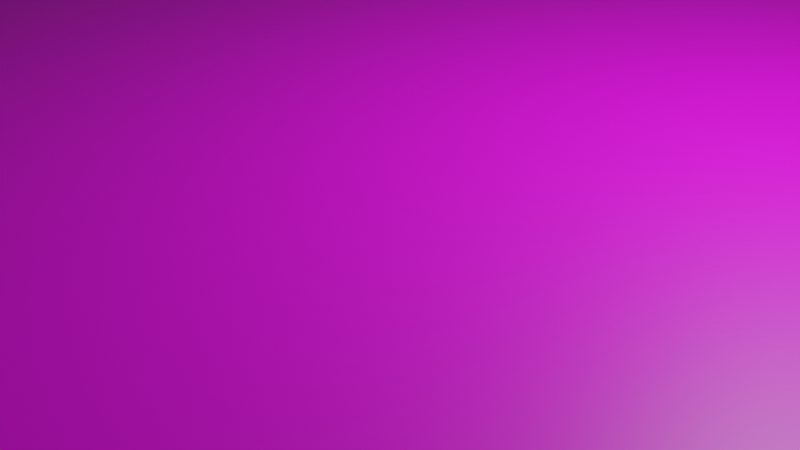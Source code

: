 # Source: CrashedSmartphone01.blend  (saved by Blender 3.6.13; exported with 4.5.12 LTS)
import bpy
from mathutils import Matrix  # noqa: F401  (used for matrix-valued properties, if any)

bpy.ops.wm.read_factory_settings(use_empty=True)
scene = bpy.context.scene
scene.name = 'Scene'

# ---- collections
col_collection = bpy.data.collections.new('Collection'); scene.collection.children.link(col_collection)

# ---- images (referenced by path relative to the original .blend; pixels are not part of the script)
import os
ASSET_DIR = os.environ.get("B2B_ASSET_DIR", "")  # directory of the original .blend (textures are referenced by path, not embedded)
HERE = os.path.dirname(os.path.abspath(__file__))  # packed textures are extracted next to this script under _unpacked/

def load_image(name, relpath, width, height, colorspace="sRGB"):
    """Load a texture the original file referenced (path relative to the .blend, or extracted next to this script)."""
    p = next((c for c in (os.path.join(HERE, relpath), os.path.join(ASSET_DIR, relpath)) if relpath and os.path.exists(c)), "")
    if p:
        img = bpy.data.images.load(p, check_existing=True)
        img.name = name
    else:  # same state as the original file: an image datablock whose file is absent (Cycles renders it pink)
        img = bpy.data.images.new(name, width, height)
        img.source = "FILE"
        img.filepath = "//" + (relpath or name)
    img.colorspace_settings.name = colorspace
    return img
img_crashedphone01_png = load_image('CrashedPhone01.png', 'CrashedPhone01.png', 1024, 1024, 'sRGB')

# ---- materials (node trees are filled in below, after node groups)
mat_nonscreen = bpy.data.materials.new('NonScreen')
mat_nonscreen.alpha_threshold = 0.0
mat_nonscreen.use_transparent_shadow = False
mat_nonscreen.roughness = 0.5
mat_nonscreen.line_color = (0.0, 0.0, 0.0, 1.0)
mat_screen = bpy.data.materials.new('Screen')
mat_screen.use_transparent_shadow = False

# ---- material node trees
mat_nonscreen.use_nodes = True; mat_nonscreen.node_tree.nodes.clear()
_N = mat_nonscreen.node_tree.nodes; _L = mat_nonscreen.node_tree.links
n0 = _N.new('ShaderNodeOutputMaterial'); n0.name = 'Material Output'; n0.location = (300, 300)
n1 = _N.new('ShaderNodeBsdfPrincipled'); n1.name = 'Principled BSDF'; n1.location = (10, 300)
n1.distribution = 'GGX'
n1.subsurface_method = 'RANDOM_WALK_SKIN'
n1.inputs[0].default_value = (0.0, 0.0, 0.0, 1.0)
n1.inputs[1].default_value = 0.7
n1.inputs[3].default_value = 1.45
n1.inputs[27].default_value = (0.0, 0.0, 0.0, 1.0)
n1.inputs[28].default_value = 1.0
_L.new(n1.outputs[0], n0.inputs[0])
n0.is_active_output = True
mat_screen.use_nodes = True; mat_screen.node_tree.nodes.clear()
_N = mat_screen.node_tree.nodes; _L = mat_screen.node_tree.links
n0 = _N.new('ShaderNodeBsdfPrincipled'); n0.name = 'Principled BSDF'; n0.location = (10, 300)
n0.distribution = 'GGX'
n0.subsurface_method = 'RANDOM_WALK_SKIN'
n0.inputs[3].default_value = 1.45
n0.inputs[27].default_value = (0.0, 0.0, 0.0, 1.0)
n0.inputs[28].default_value = 1.0
n1 = _N.new('ShaderNodeOutputMaterial'); n1.name = 'Material Output'; n1.location = (300, 300)
n2 = _N.new('ShaderNodeTexImage'); n2.name = 'Image Texture'; n2.location = (-280, 280)
n2.image = img_crashedphone01_png
_L.new(n0.outputs[0], n1.inputs[0])
_L.new(n2.outputs[0], n0.inputs[0])
n1.is_active_output = True

# ---- world
world_world = bpy.data.worlds.new('World'); scene.world = world_world
world_world.use_nodes = True; world_world.node_tree.nodes.clear()
_N = world_world.node_tree.nodes; _L = world_world.node_tree.links
n0 = _N.new('ShaderNodeOutputWorld'); n0.name = 'World Output'; n0.location = (300, 300)
n1 = _N.new('ShaderNodeBackground'); n1.name = 'Background'; n1.location = (10, 300)
n1.inputs[0].default_value = (0.05088, 0.05088, 0.05088, 1.0)
_L.new(n1.outputs[0], n0.inputs[0])
n0.is_active_output = True
world_world.color = (0.05088, 0.05088, 0.05088)
world_world.use_sun_shadow = False
world_world.sun_shadow_jitter_overblur = 0.0

# ---- cameras
cam_camera = bpy.data.cameras.new('Camera')
cam_camera.clip_end = 100.0
cam_camera.ortho_scale = 7.314

# ---- lights
light_light = bpy.data.lights.new('Light', 'POINT')
light_light.transmission_factor = 0.0
light_light.energy = 1000.0
light_light.shadow_soft_size = 0.1
light_light.shadow_maximum_resolution = 0.006
light_light.use_absolute_resolution = True

# ---- meshes
me_smartphone = bpy.data.meshes.new('Smartphone')
me_smartphone.from_pydata([(8.977, -6.0, 1.0), (10.0, -4.977, 1.0), (9.058, -5.997, 1.0), (9.137, -5.987, 1.0), (9.216, -5.972, 1.0), (9.293, -5.95, 1.0), (9.369, -5.922, 1.0), (9.442, -5.889, 1.0), (9.512, -5.849, 1.0), (9.578, -5.805, 1.0), (9.641, -5.755, 1.0), (9.7, -5.7, 1.0), (9.755, -5.641, 1.0), (9.805, -5.578, 1.0), (9.849, -5.512, 1.0), (9.889, -5.442, 1.0), (9.922, -5.369, 1.0), (9.95, -5.293, 1.0), (9.972, -5.216, 1.0), (9.987, -5.137, 1.0), (9.997, -5.058, 1.0), (10.0, -4.977, -1.0), (8.977, -6.0, -1.0), (9.997, -5.058, -1.0), (9.987, -5.137, -1.0), (9.972, -5.216, -1.0), (9.95, -5.293, -1.0), (9.922, -5.369, -1.0), (9.889, -5.442, -1.0), (9.849, -5.512, -1.0), (9.805, -5.578, -1.0), (9.755, -5.641, -1.0), (9.7, -5.7, -1.0), (9.641, -5.755, -1.0), (9.578, -5.805, -1.0), (9.512, -5.849, -1.0), (9.442, -5.889, -1.0), (9.369, -5.922, -1.0), (9.293, -5.95, -1.0), (9.216, -5.972, -1.0), (9.137, -5.987, -1.0), (9.058, -5.997, -1.0), (10.0, 5.012, 1.0), (9.012, 6.0, 1.0), (9.997, 5.09, 1.0), (9.988, 5.167, 1.0), (9.973, 5.243, 1.0), (9.952, 5.317, 1.0), (9.925, 5.39, 1.0), (9.892, 5.461, 1.0), (9.854, 5.528, 1.0), (9.811, 5.593, 1.0), (9.763, 5.654, 1.0), (9.711, 5.711, 1.0), (9.654, 5.763, 1.0), (9.593, 5.811, 1.0), (9.528, 5.854, 1.0), (9.461, 5.892, 1.0), (9.39, 5.925, 1.0), (9.317, 5.952, 1.0), (9.243, 5.973, 1.0), (9.167, 5.988, 1.0), (9.09, 5.997, 1.0), (9.012, 6.0, -1.0), (10.0, 5.012, -1.0), (9.09, 5.997, -1.0), (9.167, 5.988, -1.0), (9.243, 5.973, -1.0), (9.317, 5.952, -1.0), (9.39, 5.925, -1.0), (9.461, 5.892, -1.0), (9.528, 5.854, -1.0), (9.593, 5.811, -1.0), (9.654, 5.763, -1.0), (9.711, 5.711, -1.0), (9.763, 5.654, -1.0), (9.811, 5.593, -1.0), (9.854, 5.528, -1.0), (9.892, 5.461, -1.0), (9.925, 5.39, -1.0), (9.952, 5.317, -1.0), (9.973, 5.243, -1.0), (9.988, 5.167, -1.0), (9.997, 5.09, -1.0), (-10.0, -4.674, 1.0), (-8.674, -6.0, 1.0), (-9.996, -4.778, 1.0), (-9.984, -4.882, 1.0), (-9.963, -4.984, 1.0), (-9.935, -5.084, 1.0), (-9.899, -5.182, 1.0), (-9.856, -5.276, 1.0), (-9.805, -5.367, 1.0), (-9.747, -5.454, 1.0), (-9.682, -5.535, 1.0), (-9.612, -5.612, 1.0), (-9.535, -5.682, 1.0), (-9.454, -5.747, 1.0), (-9.367, -5.805, 1.0), (-9.276, -5.856, 1.0), (-9.182, -5.899, 1.0), (-9.084, -5.935, 1.0), (-8.984, -5.963, 1.0), (-8.882, -5.984, 1.0), (-8.778, -5.996, 1.0), (-8.674, -6.0, -1.0), (-10.0, -4.674, -1.0), (-8.778, -5.996, -1.0), (-8.882, -5.984, -1.0), (-8.984, -5.963, -1.0), (-9.084, -5.935, -1.0), (-9.182, -5.899, -1.0), (-9.276, -5.856, -1.0), (-9.367, -5.805, -1.0), (-9.454, -5.747, -1.0), (-9.535, -5.682, -1.0), (-9.612, -5.612, -1.0), (-9.682, -5.535, -1.0), (-9.747, -5.454, -1.0), (-9.805, -5.367, -1.0), (-9.856, -5.276, -1.0), (-9.899, -5.182, -1.0), (-9.935, -5.084, -1.0), (-9.963, -4.984, -1.0), (-9.984, -4.882, -1.0), (-9.996, -4.778, -1.0), (-8.503, 6.0, 1.0), (-10.0, 4.503, 1.0), (-8.62, 5.995, 1.0), (-8.737, 5.982, 1.0), (-8.852, 5.959, 1.0), (-8.965, 5.927, 1.0), (-9.076, 5.886, 1.0), (-9.182, 5.837, 1.0), (-9.285, 5.779, 1.0), (-9.383, 5.714, 1.0), (-9.475, 5.641, 1.0), (-9.561, 5.561, 1.0), (-9.641, 5.475, 1.0), (-9.714, 5.383, 1.0), (-9.779, 5.285, 1.0), (-9.837, 5.182, 1.0), (-9.886, 5.076, 1.0), (-9.927, 4.965, 1.0), (-9.959, 4.852, 1.0), (-9.982, 4.737, 1.0), (-9.995, 4.62, 1.0), (-10.0, 4.503, -1.0), (-8.503, 6.0, -1.0), (-9.995, 4.62, -1.0), (-9.982, 4.737, -1.0), (-9.959, 4.852, -1.0), (-9.927, 4.965, -1.0), (-9.886, 5.076, -1.0), (-9.837, 5.182, -1.0), (-9.779, 5.285, -1.0), (-9.714, 5.383, -1.0), (-9.641, 5.475, -1.0), (-9.561, 5.561, -1.0), (-9.475, 5.641, -1.0), (-9.383, 5.714, -1.0), (-9.285, 5.779, -1.0), (-9.182, 5.837, -1.0), (-9.076, 5.886, -1.0), (-8.965, 5.927, -1.0), (-8.852, 5.959, -1.0), (-8.737, 5.982, -1.0), (-8.62, 5.995, -1.0)], [], [(106, 84, 127, 147), (147, 149, 150, 151, 152, 153, 154, 155, 156, 157, 158, 159, 160, 161, 162, 163, 164, 165, 166, 167, 148, 63, 65, 66, 67, 68, 69, 70, 71, 72, 73, 74, 75, 76, 77, 78, 79, 80, 81, 82, 83, 64, 21, 23, 24, 25, 26, 27, 28, 29, 30, 31, 32, 33, 34, 35, 36, 37, 38, 39, 40, 41, 22, 105, 107, 108, 109, 110, 111, 112, 113, 114, 115, 116, 117, 118, 119, 120, 121, 122, 123, 124, 125, 106), (0, 22, 41, 2), (2, 41, 40, 3), (3, 40, 39, 4), (4, 39, 38, 5), (5, 38, 37, 6), (6, 37, 36, 7), (7, 36, 35, 8), (8, 35, 34, 9), (9, 34, 33, 10), (10, 33, 32, 11), (11, 32, 31, 12), (12, 31, 30, 13), (13, 30, 29, 14), (14, 29, 28, 15), (15, 28, 27, 16), (16, 27, 26, 17), (17, 26, 25, 18), (18, 25, 24, 19), (19, 24, 23, 20), (20, 23, 21, 1), (42, 44, 45, 46, 47, 48, 49, 50, 51, 52, 53, 54, 55, 56, 57, 58, 59, 60, 61, 62, 43, 126, 128, 129, 130, 131, 132, 133, 134, 135, 136, 137, 138, 139, 140, 141, 142, 143, 144, 145, 146, 127, 84, 86, 87, 88, 89, 90, 91, 92, 93, 94, 95, 96, 97, 98, 99, 100, 101, 102, 103, 104, 85, 0, 2, 3, 4, 5, 6, 7, 8, 9, 10, 11, 12, 13, 14, 15, 16, 17, 18, 19, 20, 1), (42, 64, 83, 44), (44, 83, 82, 45), (45, 82, 81, 46), (46, 81, 80, 47), (47, 80, 79, 48), (48, 79, 78, 49), (49, 78, 77, 50), (50, 77, 76, 51), (51, 76, 75, 52), (52, 75, 74, 53), (53, 74, 73, 54), (54, 73, 72, 55), (55, 72, 71, 56), (56, 71, 70, 57), (57, 70, 69, 58), (58, 69, 68, 59), (59, 68, 67, 60), (60, 67, 66, 61), (61, 66, 65, 62), (62, 65, 63, 43), (64, 42, 1, 21), (105, 85, 104, 107), (107, 104, 103, 108), (108, 103, 102, 109), (109, 102, 101, 110), (110, 101, 100, 111), (111, 100, 99, 112), (112, 99, 98, 113), (113, 98, 97, 114), (114, 97, 96, 115), (115, 96, 95, 116), (116, 95, 94, 117), (117, 94, 93, 118), (118, 93, 92, 119), (119, 92, 91, 120), (120, 91, 90, 121), (121, 90, 89, 122), (122, 89, 88, 123), (123, 88, 87, 124), (124, 87, 86, 125), (125, 86, 84, 106), (22, 0, 85, 105), (126, 148, 167, 128), (128, 167, 166, 129), (129, 166, 165, 130), (130, 165, 164, 131), (131, 164, 163, 132), (132, 163, 162, 133), (133, 162, 161, 134), (134, 161, 160, 135), (135, 160, 159, 136), (136, 159, 158, 137), (137, 158, 157, 138), (138, 157, 156, 139), (139, 156, 155, 140), (140, 155, 154, 141), (141, 154, 153, 142), (142, 153, 152, 143), (143, 152, 151, 144), (144, 151, 150, 145), (145, 150, 149, 146), (146, 149, 147, 127), (148, 126, 43, 63)])
me_smartphone.polygons.foreach_set('material_index', [0, 0, 0, 0, 0, 0, 0, 0, 0, 0, 0, 0, 0, 0, 0, 0, 0, 0, 0, 0, 0, 0, 1, 0, 0, 0, 0, 0, 0, 0, 0, 0, 0, 0, 0, 0, 0, 0, 0, 0, 0, 0, 0, 0, 0, 0, 0, 0, 0, 0, 0, 0, 0, 0, 0, 0, 0, 0, 0, 0, 0, 0, 0, 0, 0, 0, 0, 0, 0, 0, 0, 0, 0, 0, 0, 0, 0, 0, 0, 0, 0, 0, 0, 0, 0, 0])
_uv = me_smartphone.uv_layers.new(name='UVMap')
_uv.uv.foreach_set('vector', [0.375, 0.02761, 0.625, 0.02761, 0.625, 0.2188, 0.375, 0.2188, 0.125, 0.5312, 0.1251, 0.5287, 0.1252, 0.5263, 0.1255, 0.5239, 0.1259, 0.5216, 0.1264, 0.5193, 0.127, 0.517, 0.1278, 0.5149, 0.1286, 0.5129, 0.1295, 0.5109, 0.1305, 0.5091, 0.1316, 0.5075, 0.1327, 0.506, 0.1339, 0.5046, 0.1352, 0.5034, 0.1366, 0.5024, 0.1379, 0.5015, 0.1393, 0.5009, 0.1408, 0.5004, 0.1422, 0.5001, 0.1437, 0.5, 0.3627, 0.5, 0.3636, 0.5001, 0.3646, 0.5003, 0.3655, 0.5006, 0.3665, 0.501, 0.3674, 0.5016, 0.3683, 0.5022, 0.3691, 0.503, 0.3699, 0.5039, 0.3707, 0.5049, 0.3714, 0.506, 0.372, 0.5072, 0.3726, 0.5085, 0.3732, 0.5098, 0.3737, 0.5112, 0.3741, 0.5127, 0.3744, 0.5142, 0.3747, 0.5158, 0.3748, 0.5174, 0.375, 0.519, 0.375, 0.5206, 0.375, 0.7287, 0.375, 0.7304, 0.3748, 0.732, 0.3746, 0.7337, 0.3744, 0.7353, 0.374, 0.7368, 0.3736, 0.7384, 0.3731, 0.7398, 0.3726, 0.7412, 0.3719, 0.7425, 0.3713, 0.7438, 0.3705, 0.7449, 0.3697, 0.7459, 0.3689, 0.7469, 0.368, 0.7477, 0.3671, 0.7484, 0.3662, 0.749, 0.3652, 0.7494, 0.3642, 0.7497, 0.3632, 0.7499, 0.3622, 0.75, 0.1416, 0.75, 0.1403, 0.7499, 0.139, 0.7497, 0.1377, 0.7492, 0.1364, 0.7486, 0.1352, 0.7479, 0.134, 0.747, 0.1329, 0.7459, 0.1318, 0.7447, 0.1308, 0.7434, 0.1299, 0.7419, 0.129, 0.7403, 0.1282, 0.7386, 0.1274, 0.7368, 0.1268, 0.7349, 0.1263, 0.733, 0.1258, 0.7309, 0.1255, 0.7288, 0.1252, 0.7267, 0.1251, 0.7246, 0.125, 0.7224, 0.625, 0.7628, 0.375, 0.7628, 0.375, 0.7618, 0.625, 0.7618, 0.625, 0.7618, 0.375, 0.7618, 0.375, 0.7608, 0.625, 0.7608, 0.625, 0.7608, 0.375, 0.7608, 0.375, 0.7598, 0.625, 0.7598, 0.625, 0.7598, 0.375, 0.7598, 0.375, 0.7588, 0.625, 0.7588, 0.625, 0.7588, 0.375, 0.7588, 0.375, 0.7579, 0.625, 0.7579, 0.625, 0.7579, 0.375, 0.7579, 0.375, 0.757, 0.625, 0.757, 0.625, 0.757, 0.375, 0.757, 0.375, 0.7561, 0.625, 0.7561, 0.625, 0.7561, 0.375, 0.7561, 0.375, 0.7553, 0.625, 0.7553, 0.625, 0.7553, 0.375, 0.7553, 0.375, 0.7545, 0.625, 0.7545, 0.625, 0.7545, 0.375, 0.7545, 0.375, 0.75, 0.625, 0.75, 0.625, 0.75, 0.375, 0.75, 0.375, 0.7425, 0.625, 0.7425, 0.625, 0.7425, 0.375, 0.7425, 0.375, 0.7412, 0.625, 0.7412, 0.625, 0.7412, 0.375, 0.7412, 0.375, 0.7398, 0.625, 0.7398, 0.625, 0.7398, 0.375, 0.7398, 0.375, 0.7384, 0.625, 0.7384, 0.625, 0.7384, 0.375, 0.7384, 0.375, 0.7368, 0.625, 0.7368, 0.625, 0.7368, 0.375, 0.7368, 0.375, 0.7353, 0.625, 0.7353, 0.625, 0.7353, 0.375, 0.7353, 0.375, 0.7337, 0.625, 0.7337, 0.625, 0.7337, 0.375, 0.7337, 0.375, 0.732, 0.625, 0.732, 0.625, 0.732, 0.375, 0.732, 0.375, 0.7304, 0.625, 0.7304, 0.625, 0.7304, 0.375, 0.7304, 0.375, 0.7287, 0.625, 0.7287, 0.9117, 0.00173, 0.918, 0.001882, 0.9244, 0.002339, 0.9306, 0.003095, 0.9367, 0.004149, 0.9427, 0.005492, 0.9485, 0.007116, 0.9541, 0.009012, 0.9594, 0.01117, 0.9644, 0.01357, 0.969, 0.0162, 0.9734, 0.01905, 0.9773, 0.0221, 0.9808, 0.02533, 0.984, 0.02871, 0.9866, 0.03223, 0.9888, 0.03587, 0.9906, 0.03961, 0.9918, 0.04341, 0.9926, 0.04727, 0.9928, 0.05114, 0.9928, 0.9273, 0.9924, 0.9332, 0.9913, 0.939, 0.9894, 0.9448, 0.9868, 0.9504, 0.9834, 0.9559, 0.9794, 0.9613, 0.9747, 0.9664, 0.9693, 0.9713, 0.9633, 0.9759, 0.9568, 0.9802, 0.9497, 0.9842, 0.9421, 0.9879, 0.9341, 0.9911, 0.9257, 0.994, 0.9169, 0.9965, 0.9078, 0.9985, 0.8985, 1.0, 0.8891, 1.001, 0.8795, 1.002, 0.8698, 1.002, 0.1161, 1.002, 0.1075, 1.002, 0.09903, 1.001, 0.09065, 1.0, 0.08242, 0.9989, 0.0744, 0.9971, 0.06664, 0.9949, 0.05918, 0.9924, 0.05207, 0.9895, 0.04536, 0.9863, 0.03908, 0.9828, 0.03328, 0.9789, 0.02799, 0.9748, 0.02324, 0.9705, 0.01906, 0.966, 0.01548, 0.9612, 0.01252, 0.9564, 0.0102, 0.9514, 0.008536, 0.9462, 0.007531, 0.9411, 0.007195, 0.9359, 0.007195, 0.05289, 0.007454, 0.04888, 0.00823, 0.04489, 0.009516, 0.04095, 0.01131, 0.03708, 0.01359, 0.03331, 0.01635, 0.02966, 0.01957, 0.02616, 0.02324, 0.02282, 0.02732, 0.01966, 0.0318, 0.01671, 0.03664, 0.01399, 0.04182, 0.0115, 0.04731, 0.009269, 0.05306, 0.007306, 0.05905, 0.005624, 0.06524, 0.004234, 0.07159, 0.003144, 0.07806, 0.00236, 0.08461, 0.001888, 0.0912, 0.00173, 0.625, 0.5206, 0.375, 0.5206, 0.375, 0.519, 0.625, 0.519, 0.625, 0.519, 0.375, 0.519, 0.375, 0.5174, 0.625, 0.5174, 0.625, 0.5174, 0.375, 0.5174, 0.375, 0.5158, 0.625, 0.5158, 0.625, 0.5158, 0.375, 0.5158, 0.375, 0.5142, 0.625, 0.5142, 0.625, 0.5142, 0.375, 0.5142, 0.375, 0.5127, 0.625, 0.5127, 0.625, 0.5127, 0.375, 0.5127, 0.375, 0.5112, 0.625, 0.5112, 0.625, 0.5112, 0.375, 0.5112, 0.375, 0.5098, 0.625, 0.5098, 0.625, 0.5098, 0.375, 0.5098, 0.375, 0.5085, 0.625, 0.5085, 0.625, 0.5085, 0.375, 0.5085, 0.375, 0.5072, 0.625, 0.5072, 0.625, 0.5072, 0.375, 0.5072, 0.375, 0.5, 0.625, 0.5, 0.625, 0.5, 0.375, 0.5, 0.375, 0.4957, 0.625, 0.4957, 0.625, 0.4957, 0.375, 0.4957, 0.375, 0.4949, 0.625, 0.4949, 0.625, 0.4949, 0.375, 0.4949, 0.375, 0.4941, 0.625, 0.4941, 0.625, 0.4941, 0.375, 0.4941, 0.375, 0.4933, 0.625, 0.4933, 0.625, 0.4933, 0.375, 0.4933, 0.375, 0.4924, 0.625, 0.4924, 0.625, 0.4924, 0.375, 0.4924, 0.375, 0.4915, 0.625, 0.4915, 0.625, 0.4915, 0.375, 0.4915, 0.375, 0.4905, 0.625, 0.4905, 0.625, 0.4905, 0.375, 0.4905, 0.375, 0.4896, 0.625, 0.4896, 0.625, 0.4896, 0.375, 0.4896, 0.375, 0.4886, 0.625, 0.4886, 0.625, 0.4886, 0.375, 0.4886, 0.375, 0.4877, 0.625, 0.4877, 0.375, 0.5206, 0.625, 0.5206, 0.625, 0.7287, 0.375, 0.7287, 0.375, 0.9834, 0.625, 0.9834, 0.625, 0.9847, 0.375, 0.9847, 0.375, 0.9847, 0.625, 0.9847, 0.625, 0.986, 0.375, 0.986, 0.375, 0.986, 0.625, 0.986, 0.625, 0.9873, 0.375, 0.9873, 0.375, 0.9873, 0.625, 0.9873, 0.625, 0.9886, 0.375, 0.9886, 0.375, 0.9886, 0.625, 0.9886, 0.625, 0.9898, 0.375, 0.9898, 0.375, 0.9898, 0.625, 0.9898, 0.625, 0.991, 0.375, 0.991, 0.375, 0.991, 0.625, 0.991, 0.625, 0.9921, 0.375, 0.9921, 0.375, 0.9921, 0.625, 0.9921, 0.625, 0.9932, 0.375, 0.9932, 0.375, 0.9932, 0.625, 0.9932, 0.625, 0.9942, 0.375, 0.9942, 0.375, 0.9942, 0.625, 0.9942, 0.625, 1.0, 0.375, 1.0, 0.375, 0.0, 0.625, 0.0, 0.625, 0.00968, 0.375, 0.00968, 0.375, 0.00968, 0.625, 0.00968, 0.625, 0.01138, 0.375, 0.01138, 0.375, 0.01138, 0.625, 0.01138, 0.625, 0.01319, 0.375, 0.01319, 0.375, 0.01319, 0.625, 0.01319, 0.625, 0.01508, 0.375, 0.01508, 0.375, 0.01508, 0.625, 0.01508, 0.625, 0.01705, 0.375, 0.01705, 0.375, 0.01705, 0.625, 0.01705, 0.625, 0.01908, 0.375, 0.01908, 0.375, 0.01908, 0.625, 0.01908, 0.625, 0.02117, 0.375, 0.02117, 0.375, 0.02117, 0.625, 0.02117, 0.625, 0.02329, 0.375, 0.02329, 0.375, 0.02329, 0.625, 0.02329, 0.625, 0.02545, 0.375, 0.02545, 0.375, 0.02545, 0.625, 0.02545, 0.625, 0.02761, 0.375, 0.02761, 0.375, 0.7628, 0.625, 0.7628, 0.625, 0.9834, 0.375, 0.9834, 0.625, 0.2687, 0.375, 0.2687, 0.375, 0.2672, 0.625, 0.2672, 0.625, 0.2672, 0.375, 0.2672, 0.375, 0.2658, 0.625, 0.2658, 0.625, 0.2658, 0.375, 0.2658, 0.375, 0.2643, 0.625, 0.2643, 0.625, 0.2643, 0.375, 0.2643, 0.375, 0.2629, 0.625, 0.2629, 0.625, 0.2629, 0.375, 0.2629, 0.375, 0.2616, 0.625, 0.2616, 0.625, 0.2616, 0.375, 0.2616, 0.375, 0.2602, 0.625, 0.2602, 0.625, 0.2602, 0.375, 0.2602, 0.375, 0.2589, 0.625, 0.2589, 0.625, 0.2589, 0.375, 0.2589, 0.375, 0.2577, 0.625, 0.2577, 0.625, 0.2577, 0.375, 0.2577, 0.375, 0.2566, 0.625, 0.2566, 0.625, 0.2566, 0.375, 0.2566, 0.375, 0.25, 0.625, 0.25, 0.625, 0.25, 0.375, 0.25, 0.375, 0.2391, 0.625, 0.2391, 0.625, 0.2391, 0.375, 0.2391, 0.375, 0.2371, 0.625, 0.2371, 0.625, 0.2371, 0.375, 0.2371, 0.375, 0.2351, 0.625, 0.2351, 0.625, 0.2351, 0.375, 0.2351, 0.375, 0.233, 0.625, 0.233, 0.625, 0.233, 0.375, 0.233, 0.375, 0.2307, 0.625, 0.2307, 0.625, 0.2307, 0.375, 0.2307, 0.375, 0.2284, 0.625, 0.2284, 0.625, 0.2284, 0.375, 0.2284, 0.375, 0.2261, 0.625, 0.2261, 0.625, 0.2261, 0.375, 0.2261, 0.375, 0.2237, 0.625, 0.2237, 0.625, 0.2237, 0.375, 0.2237, 0.375, 0.2213, 0.625, 0.2213, 0.625, 0.2213, 0.375, 0.2213, 0.375, 0.2188, 0.625, 0.2188, 0.375, 0.2687, 0.625, 0.2687, 0.625, 0.4877, 0.375, 0.4877])
me_smartphone.materials.append(mat_nonscreen)
me_smartphone.materials.append(mat_screen)
me_smartphone.use_mirror_vertex_groups = False
me_smartphone.update()

# ---- objects
ob_smartphone = bpy.data.objects.new('Smartphone', me_smartphone)
ob_light = bpy.data.objects.new('Light', light_light)
ob_camera = bpy.data.objects.new('Camera', cam_camera)

# ---- transforms, parenting, visibility, modifiers, constraints
ob_smartphone.location = (0.0, 0.0, 0.5)
ob_smartphone.lock_rotations_4d = False
ob_smartphone.empty_display_type = 'ARROWS'
ob_smartphone.lineart.crease_threshold = 0.0
ob_light.location = (4.076, 1.005, 5.904)
ob_light.rotation_euler = (0.6503, 0.05522, 1.866)
ob_light.lock_rotations_4d = False
ob_light.empty_display_type = 'ARROWS'
ob_light.color = (0.0, 0.0, 0.0, 0.0)
ob_light.lineart.crease_threshold = 0.0
ob_camera.location = (7.359, -6.926, 4.958)
ob_camera.rotation_euler = (1.109, 0.0, 0.8149)
ob_camera.lock_rotations_4d = False
ob_camera.empty_display_type = 'ARROWS'
ob_camera.color = (0.0, 0.0, 0.0, 0.0)
ob_camera.display_type = 'WIRE'
ob_camera.lineart.crease_threshold = 0.0

# ---- collection membership
col_collection.objects.link(ob_smartphone)
col_collection.objects.link(ob_light)
col_collection.objects.link(ob_camera)

# ---- scene / render settings (as saved in the file)
scene.camera = ob_camera
scene.frame_start = 1; scene.frame_end = 250; scene.frame_set(20)
scene.render.engine = 'BLENDER_EEVEE_NEXT'
scene.cycles.sampling_pattern = 'TABULATED_SOBOL'
scene.view_settings.view_transform = 'Filmic'
bpy.context.view_layer.update()
